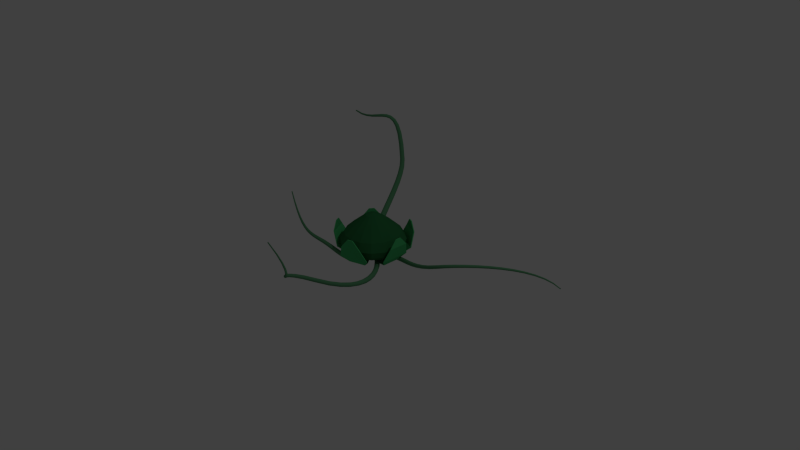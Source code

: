 # Source: vine_plant.blend  (saved by Blender 2.73.0; exported with 4.5.12 LTS)
import bpy
from mathutils import Matrix  # noqa: F401  (used for matrix-valued properties, if any)

bpy.ops.wm.read_factory_settings(use_empty=True)
scene = bpy.context.scene
scene.name = 'Scene'

# ---- collections
col_collection_1 = bpy.data.collections.new('Collection 1'); scene.collection.children.link(col_collection_1)

# ---- materials (node trees are filled in below, after node groups)
mat_bulb_mat = bpy.data.materials.new('bulb_mat')
mat_bulb_mat.alpha_threshold = 0.0
mat_bulb_mat.use_transparent_shadow = False
mat_bulb_mat.diffuse_color = (0.02537, 0.1551, 0.05034, 1.0)
mat_bulb_mat.roughness = 0.5
mat_bulb_mat.specular_intensity = 0.0
mat_vine_mat = bpy.data.materials.new('vine_mat')
mat_vine_mat.alpha_threshold = 0.0
mat_vine_mat.use_transparent_shadow = False
mat_vine_mat.diffuse_color = (0.09355, 0.2749, 0.1351, 1.0)
mat_vine_mat.roughness = 0.5
mat_vine_mat.specular_intensity = 0.0
mat_leaf_mat = bpy.data.materials.new('leaf_mat')
mat_leaf_mat.alpha_threshold = 0.0
mat_leaf_mat.use_transparent_shadow = False
mat_leaf_mat.diffuse_color = (0.06306, 0.4621, 0.149, 1.0)
mat_leaf_mat.roughness = 0.5

# ---- material node trees

# ---- world
world_world = bpy.data.worlds.new('World'); scene.world = world_world
world_world.color = (0.05088, 0.05088, 0.05088)
world_world.use_sun_shadow = False
world_world.sun_shadow_jitter_overblur = 0.0
world_world.cycles.sampling_method = 'MANUAL'
world_world.cycles.sample_map_resolution = 256

# ---- cameras
cam_camera = bpy.data.cameras.new('Camera')
cam_camera.clip_end = 100.0
cam_camera.lens = 35.0
cam_camera.sensor_width = 32.0
cam_camera.sensor_height = 18.0
cam_camera.ortho_scale = 7.314
cam_camera.dof.focus_distance = 0.0
cam_camera.dof.aperture_fstop = 128.0

# ---- lights
light_lamp = bpy.data.lights.new('Lamp', 'POINT')
light_lamp.transmission_factor = 0.0
light_lamp.cutoff_distance = 30.0
light_lamp.energy = 100.0
light_lamp.shadow_buffer_clip_start = 1.001
light_lamp.shadow_soft_size = 0.1
light_lamp.shadow_maximum_resolution = 0.006
light_lamp.use_absolute_resolution = True
light_lamp.cycles.use_multiple_importance_sampling = False

# ---- meshes
me_sphere = bpy.data.meshes.new('Sphere')
me_sphere.from_pydata([(-0.254, 3.552e-09, 0.9436), (-0.4961, 3.843e-09, 0.7691), (-0.753, 5.762e-09, 0.5665), (-1.052, 7.071e-09, 0.2964), (-1.22, 4.513e-09, -0.01134), (-1.185, 1.822e-09, -0.22), (-1.084, 8.584e-10, -0.3502), (-0.9215, 4.481e-10, -0.4324), (-0.7217, 1.447e-10, -0.4985), (-0.5003, 3.797e-12, -0.5782), (-0.2588, 0.0, -0.6562), (-0.2346, 0.09718, 0.9436), (-0.4583, 0.1899, 0.7691), (-0.6957, 0.2882, 0.5665), (-0.9719, 0.4026, 0.2964), (-1.127, 0.4669, -0.01134), (-1.095, 0.4536, -0.22), (-1.002, 0.415, -0.3502), (-0.8514, 0.3526, -0.4324), (-0.6668, 0.2762, -0.4985), (-0.4622, 0.1914, -0.5782), (-0.2391, 0.09905, -0.6562), (-0.1796, 0.1796, 0.9436), (-0.3508, 0.3508, 0.7691), (-0.5325, 0.5325, 0.5665), (-0.7438, 0.7438, 0.2964), (-0.8628, 0.8628, -0.01134), (-0.8382, 0.8382, -0.22), (-0.7668, 0.7668, -0.3502), (-0.6516, 0.6516, -0.4324), (-0.5103, 0.5103, -0.4985), (-0.3537, 0.3537, -0.5782), (-0.183, 0.183, -0.6562), (-0.09718, 0.2346, 0.9436), (-0.1899, 0.4583, 0.7691), (-0.2882, 0.6957, 0.5665), (-0.4026, 0.9719, 0.2964), (-0.4669, 1.127, -0.01134), (-0.4536, 1.095, -0.22), (-0.415, 1.002, -0.3502), (-0.3526, 0.8514, -0.4324), (-0.2762, 0.6668, -0.4985), (-0.1914, 0.4622, -0.5782), (-0.09905, 0.2391, -0.6562), (-3.656e-07, 0.254, 0.9436), (-3.495e-07, 0.4961, 0.7691), (-3.079e-07, 0.753, 0.5665), (-2.314e-07, 1.052, 0.2964), (-1.485e-07, 1.22, -0.01134), (-2.031e-07, 1.185, -0.22), (-2.487e-07, 1.084, -0.3502), (-2.262e-07, 0.9215, -0.4324), (-3.256e-07, 0.7217, -0.4985), (-2.978e-07, 0.5003, -0.5782), (-3.575e-07, 0.2588, -0.6562), (0.09718, 0.2346, 0.9436), (0.1899, 0.4583, 0.7691), (0.2882, 0.6957, 0.5665), (0.4026, 0.9719, 0.2964), (0.4669, 1.127, -0.01134), (0.4536, 1.095, -0.22), (0.415, 1.002, -0.3502), (0.3526, 0.8514, -0.4324), (0.2762, 0.6668, -0.4985), (0.1914, 0.4622, -0.5782), (0.09905, 0.2391, -0.6562), (-6.671e-07, -2.666e-07, 1.009), (0.1796, 0.1796, 0.9436), (0.3508, 0.3508, 0.7691), (0.5325, 0.5325, 0.5665), (0.7438, 0.7438, 0.2964), (0.8628, 0.8628, -0.01134), (0.8382, 0.8382, -0.22), (0.7668, 0.7668, -0.3502), (0.6516, 0.6516, -0.4324), (0.5103, 0.5103, -0.4985), (0.3537, 0.3537, -0.5782), (0.183, 0.183, -0.6562), (-3.894e-07, 0.0, -0.6824), (0.2346, 0.09718, 0.9436), (0.4583, 0.1899, 0.7691), (0.6957, 0.2882, 0.5665), (0.9719, 0.4026, 0.2964), (1.127, 0.4669, -0.01134), (1.095, 0.4536, -0.22), (1.002, 0.415, -0.3502), (0.8514, 0.3526, -0.4324), (0.6668, 0.2762, -0.4985), (0.4622, 0.1914, -0.5782), (0.2391, 0.09905, -0.6562), (0.254, -6.225e-08, 0.9436), (0.4961, -1.44e-07, 0.7691), (0.753, -2.005e-07, 0.5665), (1.052, -3.549e-07, 0.2964), (1.22, -5.602e-07, -0.01134), (1.185, -4.221e-07, -0.22), (1.084, -3.672e-07, -0.3502), (0.9215, -4.118e-07, -0.4324), (0.7217, -2.128e-07, -0.4985), (0.5003, -1.491e-07, -0.5782), (0.2588, -5.216e-08, -0.6562), (0.2346, -0.09718, 0.9436), (0.4583, -0.1899, 0.7691), (0.6957, -0.2882, 0.5665), (0.9719, -0.4026, 0.2964), (1.127, -0.4669, -0.01134), (1.095, -0.4536, -0.22), (1.002, -0.415, -0.3502), (0.8514, -0.3526, -0.4324), (0.6668, -0.2762, -0.4985), (0.4622, -0.1914, -0.5782), (0.2391, -0.09905, -0.6562), (0.1796, -0.1796, 0.9436), (0.3508, -0.3508, 0.7691), (0.5325, -0.5325, 0.5665), (0.7438, -0.7438, 0.2964), (0.8628, -0.8628, -0.01134), (0.8382, -0.8382, -0.22), (0.7668, -0.7668, -0.3502), (0.6516, -0.6516, -0.4324), (0.5103, -0.5103, -0.4985), (0.3537, -0.3537, -0.5782), (0.183, -0.183, -0.6562), (0.09718, -0.2346, 0.9436), (0.1899, -0.4583, 0.7691), (0.2882, -0.6957, 0.5665), (0.4026, -0.9719, 0.2964), (0.4669, -1.127, -0.01134), (0.4536, -1.095, -0.22), (0.415, -1.002, -0.3502), (0.3526, -0.8514, -0.4324), (0.2762, -0.6668, -0.4985), (0.1914, -0.4622, -0.5782), (0.09905, -0.2391, -0.6562), (-4.899e-07, -0.254, 0.9436), (-6.008e-07, -0.4961, 0.7691), (-7.204e-07, -0.753, 0.5665), (-8.83e-07, -1.052, 0.2964), (-1.09e-06, -1.22, -0.01134), (-9.803e-07, -1.185, -0.22), (-9.179e-07, -1.084, -0.3502), (-8.922e-07, -0.9215, -0.4324), (-6.754e-07, -0.7217, -0.4985), (-5.96e-07, -0.5003, -0.5782), (-4.692e-07, -0.2588, -0.6562), (-0.09718, -0.2346, 0.9436), (-0.1899, -0.4583, 0.7691), (-0.2882, -0.6957, 0.5665), (-0.4026, -0.9719, 0.2964), (-0.4669, -1.127, -0.01134), (-0.4536, -1.095, -0.22), (-0.415, -1.002, -0.3502), (-0.3526, -0.8514, -0.4324), (-0.2762, -0.6668, -0.4985), (-0.1914, -0.4622, -0.5782), (-0.09905, -0.2391, -0.6562), (-0.1796, -0.1796, 0.9436), (-0.3508, -0.3508, 0.7691), (-0.5325, -0.5325, 0.5665), (-0.7438, -0.7438, 0.2964), (-0.8628, -0.8628, -0.01134), (-0.8382, -0.8382, -0.22), (-0.7668, -0.7668, -0.3502), (-0.6516, -0.6516, -0.4324), (-0.5103, -0.5103, -0.4985), (-0.3537, -0.3537, -0.5782), (-0.183, -0.183, -0.6562), (-0.2346, -0.09718, 0.9436), (-0.4583, -0.1899, 0.7691), (-0.6957, -0.2882, 0.5665), (-0.9719, -0.4026, 0.2964), (-1.127, -0.4669, -0.01134), (-1.095, -0.4536, -0.22), (-1.002, -0.415, -0.3502), (-0.8514, -0.3526, -0.4324), (-0.6668, -0.2762, -0.4985), (-0.4622, -0.1914, -0.5782), (-0.2391, -0.09905, -0.6562)], [], [(10, 9, 20, 21), (9, 8, 19, 20), (8, 7, 18, 19), (7, 6, 17, 18), (6, 5, 16, 17), (5, 4, 15, 16), (4, 3, 14, 15), (3, 2, 13, 14), (2, 1, 12, 13), (1, 0, 11, 12), (21, 20, 31, 32), (20, 19, 30, 31), (19, 18, 29, 30), (18, 17, 28, 29), (17, 16, 27, 28), (16, 15, 26, 27), (15, 14, 25, 26), (14, 13, 24, 25), (13, 12, 23, 24), (12, 11, 22, 23), (32, 31, 42, 43), (31, 30, 41, 42), (30, 29, 40, 41), (29, 28, 39, 40), (28, 27, 38, 39), (27, 26, 37, 38), (26, 25, 36, 37), (25, 24, 35, 36), (24, 23, 34, 35), (23, 22, 33, 34), (43, 42, 53, 54), (42, 41, 52, 53), (41, 40, 51, 52), (40, 39, 50, 51), (39, 38, 49, 50), (38, 37, 48, 49), (37, 36, 47, 48), (36, 35, 46, 47), (35, 34, 45, 46), (34, 33, 44, 45), (54, 53, 64, 65), (53, 52, 63, 64), (52, 51, 62, 63), (51, 50, 61, 62), (50, 49, 60, 61), (49, 48, 59, 60), (48, 47, 58, 59), (47, 46, 57, 58), (46, 45, 56, 57), (45, 44, 55, 56), (65, 64, 76, 77), (64, 63, 75, 76), (63, 62, 74, 75), (62, 61, 73, 74), (61, 60, 72, 73), (60, 59, 71, 72), (59, 58, 70, 71), (58, 57, 69, 70), (57, 56, 68, 69), (56, 55, 67, 68), (77, 76, 88, 89), (76, 75, 87, 88), (75, 74, 86, 87), (74, 73, 85, 86), (73, 72, 84, 85), (72, 71, 83, 84), (71, 70, 82, 83), (70, 69, 81, 82), (69, 68, 80, 81), (68, 67, 79, 80), (89, 88, 99, 100), (88, 87, 98, 99), (87, 86, 97, 98), (86, 85, 96, 97), (85, 84, 95, 96), (84, 83, 94, 95), (83, 82, 93, 94), (82, 81, 92, 93), (81, 80, 91, 92), (80, 79, 90, 91), (100, 99, 110, 111), (99, 98, 109, 110), (98, 97, 108, 109), (97, 96, 107, 108), (96, 95, 106, 107), (95, 94, 105, 106), (94, 93, 104, 105), (93, 92, 103, 104), (92, 91, 102, 103), (91, 90, 101, 102), (111, 110, 121, 122), (110, 109, 120, 121), (109, 108, 119, 120), (108, 107, 118, 119), (107, 106, 117, 118), (106, 105, 116, 117), (105, 104, 115, 116), (104, 103, 114, 115), (103, 102, 113, 114), (102, 101, 112, 113), (122, 121, 132, 133), (121, 120, 131, 132), (120, 119, 130, 131), (119, 118, 129, 130), (118, 117, 128, 129), (117, 116, 127, 128), (116, 115, 126, 127), (115, 114, 125, 126), (114, 113, 124, 125), (113, 112, 123, 124), (133, 132, 143, 144), (132, 131, 142, 143), (131, 130, 141, 142), (130, 129, 140, 141), (129, 128, 139, 140), (128, 127, 138, 139), (127, 126, 137, 138), (126, 125, 136, 137), (125, 124, 135, 136), (124, 123, 134, 135), (144, 143, 154, 155), (143, 142, 153, 154), (142, 141, 152, 153), (141, 140, 151, 152), (140, 139, 150, 151), (139, 138, 149, 150), (138, 137, 148, 149), (137, 136, 147, 148), (136, 135, 146, 147), (135, 134, 145, 146), (155, 154, 165, 166), (154, 153, 164, 165), (153, 152, 163, 164), (152, 151, 162, 163), (151, 150, 161, 162), (150, 149, 160, 161), (149, 148, 159, 160), (148, 147, 158, 159), (147, 146, 157, 158), (146, 145, 156, 157), (166, 165, 176, 177), (165, 164, 175, 176), (164, 163, 174, 175), (163, 162, 173, 174), (162, 161, 172, 173), (161, 160, 171, 172), (160, 159, 170, 171), (159, 158, 169, 170), (158, 157, 168, 169), (157, 156, 167, 168), (78, 10, 21), (0, 66, 11), (78, 21, 32), (11, 66, 22), (78, 32, 43), (22, 66, 33), (78, 43, 54), (33, 66, 44), (78, 54, 65), (44, 66, 55), (78, 65, 77), (55, 66, 67), (78, 77, 89), (67, 66, 79), (78, 89, 100), (79, 66, 90), (78, 100, 111), (90, 66, 101), (78, 111, 122), (101, 66, 112), (78, 122, 133), (112, 66, 123), (78, 133, 144), (123, 66, 134), (78, 144, 155), (134, 66, 145), (78, 155, 166), (145, 66, 156), (78, 166, 177), (156, 66, 167), (78, 177, 10), (177, 176, 9, 10), (176, 175, 8, 9), (175, 174, 7, 8), (174, 173, 6, 7), (173, 172, 5, 6), (172, 171, 4, 5), (171, 170, 3, 4), (170, 169, 2, 3), (169, 168, 1, 2), (168, 167, 0, 1), (167, 66, 0)])
me_sphere.materials.append(mat_bulb_mat)
me_sphere.use_remesh_preserve_volume = False
me_sphere.use_remesh_preserve_attributes = False
me_sphere.use_mirror_vertex_groups = False
me_sphere.update()
me_cube_005 = bpy.data.meshes.new('Cube.005')
me_cube_005.from_pydata([(-3.005, -0.2708, -24.25), (-3.005, 0.2708, -24.25), (-0.997, 1.0, -24.24), (-0.997, -1.0, -24.24), (-3.005, -0.2708, -22.25), (-3.005, 0.2708, -22.25), (-1.013, 1.0, -22.26), (-1.013, -1.0, -22.26), (-0.09489, 1.128, -21.71), (-0.09489, -1.128, -21.71), (-0.1803, 1.128, -20.4), (-0.1803, -1.128, -20.4), (0.7499, 1.934, -4.557), (0.7499, -1.934, -4.557), (0.6646, 1.934, -3.244), (0.6646, -1.934, -3.244), (0.7604, 1.934, -4.246), (0.7604, -1.934, -4.246), (0.6542, 1.934, -3.555), (0.6542, -1.934, -3.555), (1.426, 1.289, 27.9), (1.426, -1.289, 27.9), (1.313, 1.289, 27.89), (1.313, -1.289, 27.89), (1.421, 0.3553, 47.47), (1.421, -0.3553, 47.47), (1.307, 0.3553, 47.46), (1.307, -0.3553, 47.46)], [], [(4, 5, 1, 0), (5, 6, 2, 1), (3, 2, 8, 9), (7, 4, 0, 3), (0, 1, 2, 3), (7, 6, 5, 4), (9, 8, 12, 13), (7, 3, 9, 11), (6, 7, 11, 10), (2, 6, 10, 8), (13, 12, 16, 17), (11, 9, 13, 15), (10, 11, 15, 14), (8, 10, 14, 12), (17, 16, 20, 21), (15, 13, 17, 19), (14, 15, 19, 18), (12, 14, 18, 16), (21, 20, 24, 25), (19, 17, 21, 23), (18, 19, 23, 22), (16, 18, 22, 20), (26, 27, 25, 24), (23, 21, 25, 27), (22, 23, 27, 26), (20, 22, 26, 24)])
me_cube_005.materials.append(mat_leaf_mat)
me_cube_005.use_remesh_preserve_volume = False
me_cube_005.use_remesh_preserve_attributes = False
me_cube_005.use_mirror_vertex_groups = False
me_cube_005.update()
me_cube_004 = bpy.data.meshes.new('Cube.004')
me_cube_004.from_pydata([(-3.005, -0.2708, -24.25), (-3.005, 0.2708, -24.25), (-0.997, 1.0, -24.24), (-0.997, -1.0, -24.24), (-3.005, -0.2708, -22.25), (-3.005, 0.2708, -22.25), (-1.013, 1.0, -22.26), (-1.013, -1.0, -22.26), (-0.09489, 1.128, -21.71), (-0.09489, -1.128, -21.71), (-0.1803, 1.128, -20.4), (-0.1803, -1.128, -20.4), (0.7499, 1.934, -4.557), (0.7499, -1.934, -4.557), (0.6646, 1.934, -3.244), (0.6646, -1.934, -3.244), (0.7604, 1.934, -4.246), (0.7604, -1.934, -4.246), (0.6542, 1.934, -3.555), (0.6542, -1.934, -3.555), (1.426, 1.289, 27.9), (1.426, -1.289, 27.9), (1.313, 1.289, 27.89), (1.313, -1.289, 27.89), (1.421, 0.3553, 47.47), (1.421, -0.3553, 47.47), (1.307, 0.3553, 47.46), (1.307, -0.3553, 47.46)], [], [(4, 5, 1, 0), (5, 6, 2, 1), (3, 2, 8, 9), (7, 4, 0, 3), (0, 1, 2, 3), (7, 6, 5, 4), (9, 8, 12, 13), (7, 3, 9, 11), (6, 7, 11, 10), (2, 6, 10, 8), (13, 12, 16, 17), (11, 9, 13, 15), (10, 11, 15, 14), (8, 10, 14, 12), (17, 16, 20, 21), (15, 13, 17, 19), (14, 15, 19, 18), (12, 14, 18, 16), (21, 20, 24, 25), (19, 17, 21, 23), (18, 19, 23, 22), (16, 18, 22, 20), (26, 27, 25, 24), (23, 21, 25, 27), (22, 23, 27, 26), (20, 22, 26, 24)])
me_cube_004.materials.append(mat_leaf_mat)
me_cube_004.use_remesh_preserve_volume = False
me_cube_004.use_remesh_preserve_attributes = False
me_cube_004.use_mirror_vertex_groups = False
me_cube_004.update()
me_cube_003 = bpy.data.meshes.new('Cube.003')
me_cube_003.from_pydata([(-3.005, -0.2708, -24.25), (-3.005, 0.2708, -24.25), (-0.997, 1.0, -24.24), (-0.997, -1.0, -24.24), (-3.005, -0.2708, -22.25), (-3.005, 0.2708, -22.25), (-1.013, 1.0, -22.26), (-1.013, -1.0, -22.26), (-0.09489, 1.128, -21.71), (-0.09489, -1.128, -21.71), (-0.1803, 1.128, -20.4), (-0.1803, -1.128, -20.4), (0.7499, 1.934, -4.557), (0.7499, -1.934, -4.557), (0.6646, 1.934, -3.244), (0.6646, -1.934, -3.244), (0.7604, 1.934, -4.246), (0.7604, -1.934, -4.246), (0.6542, 1.934, -3.555), (0.6542, -1.934, -3.555), (1.426, 1.289, 27.9), (1.426, -1.289, 27.9), (1.313, 1.289, 27.89), (1.313, -1.289, 27.89), (1.421, 0.3553, 47.47), (1.421, -0.3553, 47.47), (1.307, 0.3553, 47.46), (1.307, -0.3553, 47.46)], [], [(4, 5, 1, 0), (5, 6, 2, 1), (3, 2, 8, 9), (7, 4, 0, 3), (0, 1, 2, 3), (7, 6, 5, 4), (9, 8, 12, 13), (7, 3, 9, 11), (6, 7, 11, 10), (2, 6, 10, 8), (13, 12, 16, 17), (11, 9, 13, 15), (10, 11, 15, 14), (8, 10, 14, 12), (17, 16, 20, 21), (15, 13, 17, 19), (14, 15, 19, 18), (12, 14, 18, 16), (21, 20, 24, 25), (19, 17, 21, 23), (18, 19, 23, 22), (16, 18, 22, 20), (26, 27, 25, 24), (23, 21, 25, 27), (22, 23, 27, 26), (20, 22, 26, 24)])
me_cube_003.materials.append(mat_leaf_mat)
me_cube_003.use_remesh_preserve_volume = False
me_cube_003.use_remesh_preserve_attributes = False
me_cube_003.use_mirror_vertex_groups = False
me_cube_003.update()
me_cube_002 = bpy.data.meshes.new('Cube.002')
me_cube_002.from_pydata([(-3.005, -0.2708, -24.25), (-3.005, 0.2708, -24.25), (-0.997, 1.0, -24.24), (-0.997, -1.0, -24.24), (-3.005, -0.2708, -22.25), (-3.005, 0.2708, -22.25), (-1.013, 1.0, -22.26), (-1.013, -1.0, -22.26), (-0.09489, 1.128, -21.71), (-0.09489, -1.128, -21.71), (-0.1803, 1.128, -20.4), (-0.1803, -1.128, -20.4), (0.7499, 1.934, -4.557), (0.7499, -1.934, -4.557), (0.6646, 1.934, -3.244), (0.6646, -1.934, -3.244), (0.7604, 1.934, -4.246), (0.7604, -1.934, -4.246), (0.6542, 1.934, -3.555), (0.6542, -1.934, -3.555), (1.426, 1.289, 27.9), (1.426, -1.289, 27.9), (1.313, 1.289, 27.89), (1.313, -1.289, 27.89), (1.421, 0.3553, 47.47), (1.421, -0.3553, 47.47), (1.307, 0.3553, 47.46), (1.307, -0.3553, 47.46)], [], [(4, 5, 1, 0), (5, 6, 2, 1), (3, 2, 8, 9), (7, 4, 0, 3), (0, 1, 2, 3), (7, 6, 5, 4), (9, 8, 12, 13), (7, 3, 9, 11), (6, 7, 11, 10), (2, 6, 10, 8), (13, 12, 16, 17), (11, 9, 13, 15), (10, 11, 15, 14), (8, 10, 14, 12), (17, 16, 20, 21), (15, 13, 17, 19), (14, 15, 19, 18), (12, 14, 18, 16), (21, 20, 24, 25), (19, 17, 21, 23), (18, 19, 23, 22), (16, 18, 22, 20), (26, 27, 25, 24), (23, 21, 25, 27), (22, 23, 27, 26), (20, 22, 26, 24)])
me_cube_002.materials.append(mat_leaf_mat)
me_cube_002.use_remesh_preserve_volume = False
me_cube_002.use_remesh_preserve_attributes = False
me_cube_002.use_mirror_vertex_groups = False
me_cube_002.update()
me_cube_001 = bpy.data.meshes.new('Cube.001')
me_cube_001.from_pydata([(-3.005, -0.2708, -24.25), (-3.005, 0.2708, -24.25), (-0.997, 1.0, -24.24), (-0.997, -1.0, -24.24), (-3.005, -0.2708, -22.25), (-3.005, 0.2708, -22.25), (-1.013, 1.0, -22.26), (-1.013, -1.0, -22.26), (-0.09489, 1.128, -21.71), (-0.09489, -1.128, -21.71), (-0.1803, 1.128, -20.4), (-0.1803, -1.128, -20.4), (0.7499, 1.934, -4.557), (0.7499, -1.934, -4.557), (0.6646, 1.934, -3.244), (0.6646, -1.934, -3.244), (0.7604, 1.934, -4.246), (0.7604, -1.934, -4.246), (0.6542, 1.934, -3.555), (0.6542, -1.934, -3.555), (1.426, 1.289, 27.9), (1.426, -1.289, 27.9), (1.313, 1.289, 27.89), (1.313, -1.289, 27.89), (1.421, 0.3553, 47.47), (1.421, -0.3553, 47.47), (1.307, 0.3553, 47.46), (1.307, -0.3553, 47.46)], [], [(4, 5, 1, 0), (5, 6, 2, 1), (3, 2, 8, 9), (7, 4, 0, 3), (0, 1, 2, 3), (7, 6, 5, 4), (9, 8, 12, 13), (7, 3, 9, 11), (6, 7, 11, 10), (2, 6, 10, 8), (13, 12, 16, 17), (11, 9, 13, 15), (10, 11, 15, 14), (8, 10, 14, 12), (17, 16, 20, 21), (15, 13, 17, 19), (14, 15, 19, 18), (12, 14, 18, 16), (21, 20, 24, 25), (19, 17, 21, 23), (18, 19, 23, 22), (16, 18, 22, 20), (26, 27, 25, 24), (23, 21, 25, 27), (22, 23, 27, 26), (20, 22, 26, 24)])
me_cube_001.materials.append(mat_leaf_mat)
me_cube_001.use_remesh_preserve_volume = False
me_cube_001.use_remesh_preserve_attributes = False
me_cube_001.use_mirror_vertex_groups = False
me_cube_001.update()

# ---- curves / text
cu_nurbspath = bpy.data.curves.new('NurbsPath', 'CURVE')
cu_nurbspath.dimensions = '3D'
_sp = cu_nurbspath.splines.new('NURBS'); _sp.points.add(4)
_sp.points.foreach_set('co', [-2.0, 2.078, 0.0, 1.0, -1.0, 2.026, 0.0, 1.0, 0.0, 1.58, 0.0, 1.0, 1.0, 1.23, 0.0, 1.0, 2.0, 0.3956, 0.0, 1.0])
_sp.order_u = 5
_sp.order_v = 0
_sp.use_endpoint_u = True
cu_nurbspath.use_path = True
cu_nurbspath.use_path_clamp = True
cu_nurbspath.bevel_resolution = 0
cu_nurbspath.fill_mode = 'HALF'
cu_beziercurve_003 = bpy.data.curves.new('BezierCurve.003', 'CURVE')
cu_beziercurve_003.dimensions = '3D'
_sp = cu_beziercurve_003.splines.new('BEZIER'); _sp.bezier_points.add(2)
_sp.bezier_points.foreach_set('co', [0.0, 0.0, 0.0, 1.031, -0.1024, 0.1467, 1.81, -0.535, 1.159])
_sp.bezier_points.foreach_set('handle_left', [-0.5, -0.5, 0.0, 0.6768, 0.01111, -0.05419, 1.524, -0.01459, 0.3582])
_sp.bezier_points.foreach_set('handle_right', [0.5, 0.5, 0.0, 1.396, -0.2191, 0.3531, 2.096, -1.057, 1.962])
for _p, _l, _r in zip(_sp.bezier_points, ['ALIGNED', 'ALIGNED', 'ALIGNED'], ['ALIGNED', 'ALIGNED', 'ALIGNED']): _p.handle_left_type = _l; _p.handle_right_type = _r
_sp.order_u = 0
_sp.order_v = 0
cu_beziercurve_003.materials.append(mat_vine_mat)
cu_beziercurve_003.use_path = True
cu_beziercurve_003.use_path_clamp = True
cu_beziercurve_003.bevel_resolution = 2
cu_beziercurve_003.bevel_depth = 0.027
cu_beziercurve_003.fill_mode = 'FULL'
cu_beziercurve_002 = bpy.data.curves.new('BezierCurve.002', 'CURVE')
cu_beziercurve_002.dimensions = '3D'
_sp = cu_beziercurve_002.splines.new('BEZIER'); _sp.bezier_points.add(2)
_sp.bezier_points.foreach_set('co', [0.0, 0.0, 0.0, 1.836, 0.4963, 0.9433, 1.994, 1.545, 1.656])
_sp.bezier_points.foreach_set('handle_left', [-0.5, -0.5, 0.0, 1.758, 0.4338, 0.4765, 1.554, 0.8126, 1.582])
_sp.bezier_points.foreach_set('handle_right', [0.5, 0.5, 0.0, 2.037, 0.6579, 2.149, 2.507, 2.399, 1.743])
for _p, _l, _r in zip(_sp.bezier_points, ['ALIGNED', 'ALIGNED', 'ALIGNED'], ['ALIGNED', 'ALIGNED', 'ALIGNED']): _p.handle_left_type = _l; _p.handle_right_type = _r
_sp.order_u = 0
_sp.order_v = 0
cu_beziercurve_002.materials.append(mat_vine_mat)
cu_beziercurve_002.use_path = True
cu_beziercurve_002.use_path_clamp = True
cu_beziercurve_002.bevel_resolution = 2
cu_beziercurve_002.bevel_depth = 0.027
cu_beziercurve_002.fill_mode = 'FULL'
cu_beziercurve_001 = bpy.data.curves.new('BezierCurve.001', 'CURVE')
cu_beziercurve_001.dimensions = '3D'
_sp = cu_beziercurve_001.splines.new('BEZIER'); _sp.bezier_points.add(2)
_sp.bezier_points.foreach_set('co', [0.0, 0.0, 0.0, 2.0, 0.0, 0.3308, 2.215, -0.9737, 0.9841])
_sp.bezier_points.foreach_set('handle_left', [-0.5, -0.5, 0.0, 1.398, 0.8425, -0.04216, 3.481, 1.153, 0.9841])
_sp.bezier_points.foreach_set('handle_right', [0.5, 0.5, 0.0, 2.675, -0.944, 0.7486, 1.703, -1.833, 0.9841])
for _p, _l, _r in zip(_sp.bezier_points, ['ALIGNED', 'ALIGNED', 'ALIGNED'], ['ALIGNED', 'ALIGNED', 'ALIGNED']): _p.handle_left_type = _l; _p.handle_right_type = _r
_sp.order_u = 0
_sp.order_v = 0
cu_beziercurve_001.materials.append(mat_vine_mat)
cu_beziercurve_001.use_path = True
cu_beziercurve_001.use_path_clamp = True
cu_beziercurve_001.bevel_resolution = 2
cu_beziercurve_001.bevel_depth = 0.027
cu_beziercurve_001.fill_mode = 'FULL'
cu_beziercurve = bpy.data.curves.new('BezierCurve', 'CURVE')
cu_beziercurve.dimensions = '3D'
_sp = cu_beziercurve.splines.new('BEZIER'); _sp.bezier_points.add(2)
_sp.bezier_points.foreach_set('co', [0.0, 0.0, 0.0, 2.0, 0.0, 0.4339, 4.203, 1.581, 0.159])
_sp.bezier_points.foreach_set('handle_left', [-0.5, -0.5, 0.0, 1.0, 0.0, -0.02605, 3.203, 1.997, 0.159])
_sp.bezier_points.foreach_set('handle_right', [0.5, 0.5, 0.0, 2.909, 0.0, 0.8517, 5.127, 1.198, 0.159])
for _p, _l, _r in zip(_sp.bezier_points, ['ALIGNED', 'ALIGNED', 'ALIGNED'], ['ALIGNED', 'ALIGNED', 'ALIGNED']): _p.handle_left_type = _l; _p.handle_right_type = _r
_sp.order_u = 0
_sp.order_v = 0
cu_beziercurve.materials.append(mat_vine_mat)
cu_beziercurve.use_path = True
cu_beziercurve.use_path_clamp = True
cu_beziercurve.bevel_resolution = 2
cu_beziercurve.bevel_depth = 0.027
cu_beziercurve.fill_mode = 'FULL'

# ---- objects
ob_taper_curve = bpy.data.objects.new('taper_curve', cu_nurbspath)
ob_bulb = bpy.data.objects.new('bulb', me_sphere)
ob_vine_003 = bpy.data.objects.new('vine.003', cu_beziercurve_003)
ob_vine_002 = bpy.data.objects.new('vine.002', cu_beziercurve_002)
ob_vine_000 = bpy.data.objects.new('vine.000', cu_beziercurve_001)
ob_vine_001 = bpy.data.objects.new('vine.001', cu_beziercurve)
ob_leaf_004 = bpy.data.objects.new('leaf.004', me_cube_005)
ob_leaf_003 = bpy.data.objects.new('leaf.003', me_cube_004)
ob_leaf_002 = bpy.data.objects.new('leaf.002', me_cube_003)
ob_leaf_000 = bpy.data.objects.new('leaf.000', me_cube_002)
ob_leaf_001 = bpy.data.objects.new('leaf.001', me_cube_001)
ob_lamp = bpy.data.objects.new('Lamp', light_lamp)
ob_camera = bpy.data.objects.new('Camera', cam_camera)

# ---- transforms, parenting, visibility, modifiers, constraints
ob_taper_curve.location = (0.0, 0.0, 0.0)
ob_taper_curve.lineart.crease_threshold = 0.0
ob_bulb.location = (0.0, 0.0, 0.2374)
ob_bulb.scale = (0.3501, 0.3501, 0.3501)
ob_bulb.lineart.crease_threshold = 0.0
ob_vine_003.parent = ob_bulb
ob_vine_003.matrix_parent_inverse = Matrix(((1.0, 0.0, 0.0, -0.0), (0.0, 1.0, 0.0, -0.0), (0.0, 0.0, 1.0, -2.103), (0.0, 0.0, 0.0, 1.0)))
ob_vine_003.location = (0.1073, 0.0, 1.484)
ob_vine_003.rotation_euler = (0.0, -0.0, -2.402)
ob_vine_003.scale = (1.734, 1.734, 1.734)
ob_vine_003.lineart.crease_threshold = 0.0
ob_vine_002.parent = ob_bulb
ob_vine_002.matrix_parent_inverse = Matrix(((1.0, 0.0, 0.0, -0.0), (0.0, 1.0, 0.0, -0.0), (0.0, 0.0, 1.0, -2.103), (0.0, 0.0, 0.0, 1.0)))
ob_vine_002.location = (0.1073, 0.0, 1.484)
ob_vine_002.rotation_euler = (0.0, -0.0, -4.406)
ob_vine_002.scale = (2.192, 2.192, 2.192)
ob_vine_002.lineart.crease_threshold = 0.0
ob_vine_000.parent = ob_bulb
ob_vine_000.matrix_parent_inverse = Matrix(((1.0, 0.0, 0.0, -0.0), (0.0, 1.0, 0.0, -0.0), (0.0, 0.0, 1.0, -2.103), (0.0, 0.0, 0.0, 1.0)))
ob_vine_000.location = (0.1073, 0.0, 1.484)
ob_vine_000.rotation_euler = (0.0, -0.0, -1.328)
ob_vine_000.scale = (1.734, 1.734, 1.734)
ob_vine_000.lineart.crease_threshold = 0.0
ob_vine_001.parent = ob_bulb
ob_vine_001.matrix_parent_inverse = Matrix(((1.0, 0.0, 0.0, -0.0), (0.0, 1.0, 0.0, -0.0), (0.0, 0.0, 1.0, -2.103), (0.0, 0.0, 0.0, 1.0)))
ob_vine_001.location = (0.1073, 0.0, 1.484)
ob_vine_001.scale = (1.548, 1.548, 1.548)
ob_vine_001.lineart.crease_threshold = 0.0
ob_leaf_004.parent = ob_bulb
ob_leaf_004.matrix_parent_inverse = Matrix(((1.0, 0.0, 0.0, 0.0), (0.0, 1.0, 0.0, 0.0), (0.0, 0.0, 1.0, -0.9424), (0.0, 0.0, 0.0, 1.0)))
ob_leaf_004.location = (0.2279, -1.005, 0.6879)
ob_leaf_004.rotation_euler = (0.0, 0.0, 5.009)
ob_leaf_004.scale = (0.2851, 0.2851, 0.01613)
ob_leaf_004.lineart.crease_threshold = 0.0
ob_leaf_003.parent = ob_bulb
ob_leaf_003.matrix_parent_inverse = Matrix(((1.0, 0.0, 0.0, 0.0), (0.0, 1.0, 0.0, 0.0), (0.0, 0.0, 1.0, -0.9424), (0.0, 0.0, 0.0, 1.0)))
ob_leaf_003.location = (-0.9458, -0.4085, 0.6879)
ob_leaf_003.rotation_euler = (0.0, -0.0, 3.622)
ob_leaf_003.scale = (0.2851, 0.2851, 0.01613)
ob_leaf_003.lineart.crease_threshold = 0.0
ob_leaf_002.parent = ob_bulb
ob_leaf_002.matrix_parent_inverse = Matrix(((1.0, 0.0, 0.0, 0.0), (0.0, 1.0, 0.0, 0.0), (0.0, 0.0, 1.0, -0.9424), (0.0, 0.0, 0.0, 1.0)))
ob_leaf_002.location = (-0.7776, 0.6758, 0.6879)
ob_leaf_002.rotation_euler = (0.0, -0.0, 2.499)
ob_leaf_002.scale = (0.2851, 0.2851, 0.01613)
ob_leaf_002.lineart.crease_threshold = 0.0
ob_leaf_000.parent = ob_bulb
ob_leaf_000.matrix_parent_inverse = Matrix(((1.0, 0.0, 0.0, 0.0), (0.0, 1.0, 0.0, 0.0), (0.0, 0.0, 1.0, -0.9424), (0.0, 0.0, 0.0, 1.0)))
ob_leaf_000.location = (0.4935, 0.9043, 0.6879)
ob_leaf_000.rotation_euler = (0.0, -0.0, 1.144)
ob_leaf_000.scale = (0.2851, 0.2851, 0.01613)
ob_leaf_000.lineart.crease_threshold = 0.0
ob_leaf_001.parent = ob_bulb
ob_leaf_001.matrix_parent_inverse = Matrix(((1.0, 0.0, 0.0, 0.0), (0.0, 1.0, 0.0, 0.0), (0.0, 0.0, 1.0, -0.9424), (0.0, 0.0, 0.0, 1.0)))
ob_leaf_001.location = (1.027, -0.07522, 0.6879)
ob_leaf_001.scale = (0.2851, 0.2851, 0.01613)
ob_leaf_001.lineart.crease_threshold = 0.0
ob_lamp.location = (4.076, 1.005, 5.904)
ob_lamp.rotation_euler = (0.6503, 0.05522, 1.866)
ob_lamp.lock_rotations_4d = False
ob_lamp.empty_display_type = 'ARROWS'
ob_lamp.color = (0.0, 0.0, 0.0, 0.0)
ob_lamp.lineart.crease_threshold = 0.0
ob_camera.location = (7.481, -6.508, 5.344)
ob_camera.rotation_euler = (1.109, 0.01082, 0.8149)
ob_camera.lock_rotations_4d = False
ob_camera.empty_display_type = 'ARROWS'
ob_camera.color = (0.0, 0.0, 0.0, 0.0)
ob_camera.display_type = 'WIRE'
ob_camera.lineart.crease_threshold = 0.0
cu_beziercurve_003.taper_object = ob_taper_curve
cu_beziercurve_002.taper_object = ob_taper_curve
cu_beziercurve_001.taper_object = ob_taper_curve
cu_beziercurve.taper_object = ob_taper_curve

# ---- collection membership
col_collection_1.objects.link(ob_taper_curve)
col_collection_1.objects.link(ob_bulb)
col_collection_1.objects.link(ob_vine_003)
col_collection_1.objects.link(ob_vine_002)
col_collection_1.objects.link(ob_vine_000)
col_collection_1.objects.link(ob_vine_001)
col_collection_1.objects.link(ob_leaf_004)
col_collection_1.objects.link(ob_leaf_003)
col_collection_1.objects.link(ob_leaf_002)
col_collection_1.objects.link(ob_leaf_000)
col_collection_1.objects.link(ob_leaf_001)
col_collection_1.objects.link(ob_lamp)
col_collection_1.objects.link(ob_camera)

# ---- scene / render settings (as saved in the file)
scene.camera = ob_camera
scene.frame_start = 1; scene.frame_end = 250; scene.frame_set(1)
scene.render.engine = 'BLENDER_EEVEE_NEXT'
scene.render.resolution_percentage = 50
scene.render.dither_intensity = 0.0
scene.cycles.use_denoising = False
scene.cycles.samples = 10
scene.cycles.sampling_pattern = 'TABULATED_SOBOL'
scene.cycles.light_sampling_threshold = 0.0
scene.cycles.use_adaptive_sampling = False
scene.cycles.use_light_tree = False
scene.cycles.blur_glossy = 0.0
scene.cycles.pixel_filter_type = 'GAUSSIAN'
scene.cycles.sample_clamp_indirect = 0.0
scene.view_settings.view_transform = 'Standard'
bpy.context.view_layer.update()
